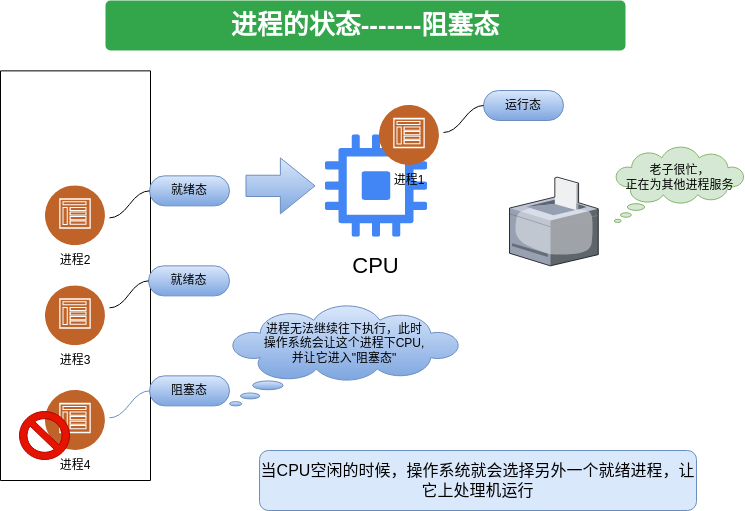

The diagram above was exported from draw.io. Its source (the exported page's mxGraphModel, read from the mxfile embedded in the PNG):
<mxGraphModel dx="2485" dy="1362" grid="1" gridSize="10" guides="1" tooltips="1" connect="1" arrows="1" fold="1" page="1" pageScale="1" pageWidth="827" pageHeight="1169" math="0" shadow="0">
  <root>
    <mxCell id="0" />
    <mxCell id="1" parent="0" />
    <mxCell id="OMJiJYIB8yXF5tYusQJ2-4" value="" style="verticalLabelPosition=bottom;sketch=0;aspect=fixed;html=1;verticalAlign=top;strokeColor=none;align=center;outlineConnect=0;shape=mxgraph.citrix.printer;" vertex="1" parent="1">
      <mxGeometry x="570" y="436.62" width="88.75" height="88.75" as="geometry" />
    </mxCell>
    <mxCell id="OMJiJYIB8yXF5tYusQJ2-5" value="" style="whiteSpace=wrap;html=1;shape=mxgraph.basic.cloud_callout;fillColor=#d5e8d4;strokeColor=#82b366;" vertex="1" parent="1">
      <mxGeometry x="674.75" y="406.62" width="130" height="75.37" as="geometry" />
    </mxCell>
    <mxCell id="OMJiJYIB8yXF5tYusQJ2-6" value="老子很忙，&lt;br&gt;正在为其他进程服务" style="text;html=1;align=center;verticalAlign=middle;resizable=0;points=[];autosize=1;strokeColor=none;fillColor=none;" vertex="1" parent="1">
      <mxGeometry x="674.75" y="416.62" width="130" height="40" as="geometry" />
    </mxCell>
    <mxCell id="OMJiJYIB8yXF5tYusQJ2-13" value="" style="group" vertex="1" connectable="0" parent="1">
      <mxGeometry x="106" y="435.37" width="60" height="100" as="geometry" />
    </mxCell>
    <mxCell id="OMJiJYIB8yXF5tYusQJ2-14" value="" style="group" vertex="1" connectable="0" parent="OMJiJYIB8yXF5tYusQJ2-13">
      <mxGeometry width="60" height="100" as="geometry" />
    </mxCell>
    <mxCell id="OMJiJYIB8yXF5tYusQJ2-15" value="进程2" style="text;html=1;strokeColor=none;fillColor=none;align=center;verticalAlign=middle;whiteSpace=wrap;rounded=0;shadow=1;" vertex="1" parent="OMJiJYIB8yXF5tYusQJ2-14">
      <mxGeometry y="70" width="60" height="30" as="geometry" />
    </mxCell>
    <mxCell id="OMJiJYIB8yXF5tYusQJ2-16" value="" style="image;aspect=fixed;perimeter=ellipsePerimeter;html=1;align=center;shadow=1;dashed=0;fontColor=#4277BB;labelBackgroundColor=default;fontSize=12;spacingTop=3;image=img/lib/ibm/social/communities.svg;" vertex="1" parent="OMJiJYIB8yXF5tYusQJ2-13">
      <mxGeometry y="10" width="60" height="60" as="geometry" />
    </mxCell>
    <mxCell id="OMJiJYIB8yXF5tYusQJ2-17" value="" style="group" vertex="1" connectable="0" parent="1">
      <mxGeometry x="106" y="545.37" width="60" height="90" as="geometry" />
    </mxCell>
    <mxCell id="OMJiJYIB8yXF5tYusQJ2-18" value="" style="group" vertex="1" connectable="0" parent="OMJiJYIB8yXF5tYusQJ2-17">
      <mxGeometry width="60" height="90" as="geometry" />
    </mxCell>
    <mxCell id="OMJiJYIB8yXF5tYusQJ2-19" value="进程3" style="text;html=1;strokeColor=none;fillColor=none;align=center;verticalAlign=middle;whiteSpace=wrap;rounded=0;shadow=1;" vertex="1" parent="OMJiJYIB8yXF5tYusQJ2-18">
      <mxGeometry y="60" width="60" height="30" as="geometry" />
    </mxCell>
    <mxCell id="OMJiJYIB8yXF5tYusQJ2-20" value="" style="image;aspect=fixed;perimeter=ellipsePerimeter;html=1;align=center;shadow=1;dashed=0;fontColor=#4277BB;labelBackgroundColor=default;fontSize=12;spacingTop=3;image=img/lib/ibm/social/communities.svg;" vertex="1" parent="OMJiJYIB8yXF5tYusQJ2-17">
      <mxGeometry width="60" height="60" as="geometry" />
    </mxCell>
    <mxCell id="OMJiJYIB8yXF5tYusQJ2-21" value="" style="swimlane;startSize=0;" vertex="1" parent="1">
      <mxGeometry x="61" y="330.37" width="150" height="409.63" as="geometry" />
    </mxCell>
    <mxCell id="OMJiJYIB8yXF5tYusQJ2-46" value="" style="group" vertex="1" connectable="0" parent="OMJiJYIB8yXF5tYusQJ2-21">
      <mxGeometry x="45" y="319.63" width="60" height="90" as="geometry" />
    </mxCell>
    <mxCell id="OMJiJYIB8yXF5tYusQJ2-47" value="" style="group" vertex="1" connectable="0" parent="OMJiJYIB8yXF5tYusQJ2-46">
      <mxGeometry width="60" height="90" as="geometry" />
    </mxCell>
    <mxCell id="OMJiJYIB8yXF5tYusQJ2-48" value="进程4" style="text;html=1;strokeColor=none;fillColor=none;align=center;verticalAlign=middle;whiteSpace=wrap;rounded=0;shadow=1;" vertex="1" parent="OMJiJYIB8yXF5tYusQJ2-47">
      <mxGeometry y="60" width="60" height="30" as="geometry" />
    </mxCell>
    <mxCell id="OMJiJYIB8yXF5tYusQJ2-49" value="" style="image;aspect=fixed;perimeter=ellipsePerimeter;html=1;align=center;shadow=1;dashed=0;fontColor=#4277BB;labelBackgroundColor=default;fontSize=12;spacingTop=3;image=img/lib/ibm/social/communities.svg;" vertex="1" parent="OMJiJYIB8yXF5tYusQJ2-46">
      <mxGeometry width="60" height="60" as="geometry" />
    </mxCell>
    <mxCell id="OMJiJYIB8yXF5tYusQJ2-50" value="" style="verticalLabelPosition=bottom;verticalAlign=top;html=1;shape=mxgraph.basic.no_symbol;fillColor=#e51400;fontColor=#ffffff;strokeColor=#B20000;" vertex="1" parent="OMJiJYIB8yXF5tYusQJ2-21">
      <mxGeometry x="19" y="340.63" width="50" height="48" as="geometry" />
    </mxCell>
    <mxCell id="OMJiJYIB8yXF5tYusQJ2-22" value="" style="group" vertex="1" connectable="0" parent="1">
      <mxGeometry x="376" y="394.37" width="131" height="150" as="geometry" />
    </mxCell>
    <mxCell id="OMJiJYIB8yXF5tYusQJ2-23" value="" style="editableCssRules=.*;html=1;shape=image;verticalLabelPosition=bottom;labelBackgroundColor=#ffffff;verticalAlign=top;aspect=fixed;imageAspect=0;image=data:image/svg+xml,(base64 omitted: 1732 chars);" vertex="1" parent="OMJiJYIB8yXF5tYusQJ2-22">
      <mxGeometry x="9.75" width="102.5" height="102.5" as="geometry" />
    </mxCell>
    <mxCell id="OMJiJYIB8yXF5tYusQJ2-24" value="&lt;font style=&quot;font-size: 22px;&quot;&gt;CPU&lt;/font&gt;" style="text;html=1;strokeColor=none;fillColor=none;align=center;verticalAlign=middle;whiteSpace=wrap;rounded=0;" vertex="1" parent="OMJiJYIB8yXF5tYusQJ2-22">
      <mxGeometry x="16.365853658536587" y="112.5" width="89.26829268292683" height="37.5" as="geometry" />
    </mxCell>
    <mxCell id="OMJiJYIB8yXF5tYusQJ2-27" value="" style="whiteSpace=wrap;html=1;shape=mxgraph.basic.cloud_callout;flipH=0;fillColor=#dae8fc;strokeColor=#6c8ebf;gradientColor=#7ea6e0;" vertex="1" parent="1">
      <mxGeometry x="290" y="565.37" width="230" height="100" as="geometry" />
    </mxCell>
    <mxCell id="OMJiJYIB8yXF5tYusQJ2-28" value="进程无法继续往下执行，此时操作系统会让这个进程下CPU,并让它进入&quot;阻塞态&quot;" style="text;html=1;strokeColor=none;fillColor=none;align=center;verticalAlign=middle;whiteSpace=wrap;rounded=0;flipH=0;" vertex="1" parent="1">
      <mxGeometry x="323" y="573.37" width="164" height="60" as="geometry" />
    </mxCell>
    <mxCell id="OMJiJYIB8yXF5tYusQJ2-31" value="就绪态" style="whiteSpace=wrap;html=1;rounded=1;arcSize=50;align=center;verticalAlign=middle;strokeWidth=1;autosize=1;spacing=4;treeFolding=1;treeMoving=1;newEdgeStyle={&quot;edgeStyle&quot;:&quot;entityRelationEdgeStyle&quot;,&quot;startArrow&quot;:&quot;none&quot;,&quot;endArrow&quot;:&quot;none&quot;,&quot;segment&quot;:10,&quot;curved&quot;:1,&quot;sourcePerimeterSpacing&quot;:0,&quot;targetPerimeterSpacing&quot;:0};fillColor=#dae8fc;strokeColor=#6c8ebf;gradientColor=#7ea6e0;" vertex="1" parent="1">
      <mxGeometry x="210" y="435.37" width="80" height="30" as="geometry" />
    </mxCell>
    <mxCell id="OMJiJYIB8yXF5tYusQJ2-32" value="" style="edgeStyle=entityRelationEdgeStyle;startArrow=none;endArrow=none;segment=10;curved=1;sourcePerimeterSpacing=0;targetPerimeterSpacing=0;rounded=0;" edge="1" parent="1" target="OMJiJYIB8yXF5tYusQJ2-31">
      <mxGeometry relative="1" as="geometry">
        <mxPoint x="170" y="477.37" as="sourcePoint" />
      </mxGeometry>
    </mxCell>
    <mxCell id="OMJiJYIB8yXF5tYusQJ2-33" value="就绪态" style="whiteSpace=wrap;html=1;rounded=1;arcSize=50;align=center;verticalAlign=middle;strokeWidth=1;autosize=1;spacing=4;treeFolding=1;treeMoving=1;newEdgeStyle={&quot;edgeStyle&quot;:&quot;entityRelationEdgeStyle&quot;,&quot;startArrow&quot;:&quot;none&quot;,&quot;endArrow&quot;:&quot;none&quot;,&quot;segment&quot;:10,&quot;curved&quot;:1,&quot;sourcePerimeterSpacing&quot;:0,&quot;targetPerimeterSpacing&quot;:0};fillColor=#dae8fc;strokeColor=#6c8ebf;gradientColor=#7ea6e0;" vertex="1" parent="1">
      <mxGeometry x="209" y="525.37" width="81" height="30" as="geometry" />
    </mxCell>
    <mxCell id="OMJiJYIB8yXF5tYusQJ2-34" value="" style="edgeStyle=entityRelationEdgeStyle;startArrow=none;endArrow=none;segment=10;curved=1;sourcePerimeterSpacing=0;targetPerimeterSpacing=0;rounded=0;" edge="1" parent="1" target="OMJiJYIB8yXF5tYusQJ2-33">
      <mxGeometry relative="1" as="geometry">
        <mxPoint x="170" y="567.37" as="sourcePoint" />
      </mxGeometry>
    </mxCell>
    <mxCell id="OMJiJYIB8yXF5tYusQJ2-41" value="" style="shape=flexArrow;endArrow=classic;html=1;rounded=0;endWidth=33.75;endSize=11.2125;width=21.25;fillColor=#dae8fc;strokeColor=#6c8ebf;gradientColor=#7ea6e0;" edge="1" parent="1">
      <mxGeometry width="50" height="50" relative="1" as="geometry">
        <mxPoint x="306" y="445.37" as="sourcePoint" />
        <mxPoint x="376" y="445.37" as="targetPoint" />
      </mxGeometry>
    </mxCell>
    <mxCell id="OMJiJYIB8yXF5tYusQJ2-44" value="&lt;font style=&quot;font-size: 26px;&quot;&gt;进程的状态-------阻塞态&lt;/font&gt;" style="html=1;shadow=0;dashed=0;shape=mxgraph.bootstrap.rrect;rSize=5;strokeColor=none;strokeWidth=1;fillColor=#33A64C;fontColor=#FFFFFF;whiteSpace=wrap;align=center;verticalAlign=middle;spacingLeft=0;fontStyle=1;fontSize=14;spacing=5;" vertex="1" parent="1">
      <mxGeometry x="166" y="260" width="520" height="50" as="geometry" />
    </mxCell>
    <mxCell id="OMJiJYIB8yXF5tYusQJ2-52" value="阻塞态" style="whiteSpace=wrap;html=1;rounded=1;arcSize=50;align=center;verticalAlign=middle;strokeWidth=1;autosize=1;spacing=4;treeFolding=1;treeMoving=1;newEdgeStyle={&quot;edgeStyle&quot;:&quot;entityRelationEdgeStyle&quot;,&quot;startArrow&quot;:&quot;none&quot;,&quot;endArrow&quot;:&quot;none&quot;,&quot;segment&quot;:10,&quot;curved&quot;:1,&quot;sourcePerimeterSpacing&quot;:0,&quot;targetPerimeterSpacing&quot;:0};fillColor=#dae8fc;strokeColor=#6c8ebf;gradientColor=#7ea6e0;" vertex="1" parent="1">
      <mxGeometry x="210" y="635.37" width="80" height="30" as="geometry" />
    </mxCell>
    <mxCell id="OMJiJYIB8yXF5tYusQJ2-53" value="" style="edgeStyle=entityRelationEdgeStyle;startArrow=none;endArrow=none;segment=10;curved=1;sourcePerimeterSpacing=0;targetPerimeterSpacing=0;rounded=0;fillColor=#dae8fc;gradientColor=#7ea6e0;strokeColor=#6c8ebf;" edge="1" parent="1" target="OMJiJYIB8yXF5tYusQJ2-52">
      <mxGeometry relative="1" as="geometry">
        <mxPoint x="170" y="677.37" as="sourcePoint" />
      </mxGeometry>
    </mxCell>
    <mxCell id="OMJiJYIB8yXF5tYusQJ2-57" value="&lt;font style=&quot;font-size: 16px;&quot;&gt;当CPU空闲的时候，操作系统就会选择另外一个就绪进程，让它上处理机运行&lt;/font&gt;" style="rounded=1;whiteSpace=wrap;html=1;fillColor=#dae8fc;strokeColor=#6c8ebf;" vertex="1" parent="1">
      <mxGeometry x="320" y="710" width="437" height="60" as="geometry" />
    </mxCell>
    <mxCell id="OMJiJYIB8yXF5tYusQJ2-11" value="" style="image;aspect=fixed;perimeter=ellipsePerimeter;html=1;align=center;shadow=1;dashed=0;fontColor=#4277BB;labelBackgroundColor=default;fontSize=12;spacingTop=3;image=img/lib/ibm/social/communities.svg;" vertex="1" parent="1">
      <mxGeometry x="440" y="365" width="60" height="60" as="geometry" />
    </mxCell>
    <mxCell id="OMJiJYIB8yXF5tYusQJ2-29" value="运行态" style="whiteSpace=wrap;html=1;rounded=1;arcSize=50;align=center;verticalAlign=middle;strokeWidth=1;autosize=1;spacing=4;treeFolding=1;treeMoving=1;newEdgeStyle={&quot;edgeStyle&quot;:&quot;entityRelationEdgeStyle&quot;,&quot;startArrow&quot;:&quot;none&quot;,&quot;endArrow&quot;:&quot;none&quot;,&quot;segment&quot;:10,&quot;curved&quot;:1,&quot;sourcePerimeterSpacing&quot;:0,&quot;targetPerimeterSpacing&quot;:0};fillColor=#dae8fc;strokeColor=#6c8ebf;gradientColor=#7ea6e0;" vertex="1" parent="1">
      <mxGeometry x="544" y="350" width="80" height="30" as="geometry" />
    </mxCell>
    <mxCell id="OMJiJYIB8yXF5tYusQJ2-30" value="" style="edgeStyle=entityRelationEdgeStyle;startArrow=none;endArrow=none;segment=10;curved=1;sourcePerimeterSpacing=0;targetPerimeterSpacing=0;rounded=0;" edge="1" parent="1" target="OMJiJYIB8yXF5tYusQJ2-29">
      <mxGeometry relative="1" as="geometry">
        <mxPoint x="504" y="392" as="sourcePoint" />
      </mxGeometry>
    </mxCell>
    <mxCell id="OMJiJYIB8yXF5tYusQJ2-12" value="进程1" style="text;html=1;strokeColor=none;fillColor=none;align=center;verticalAlign=middle;whiteSpace=wrap;rounded=0;shadow=1;" vertex="1" parent="1">
      <mxGeometry x="440" y="425" width="60" height="30" as="geometry" />
    </mxCell>
  </root>
</mxGraphModel>